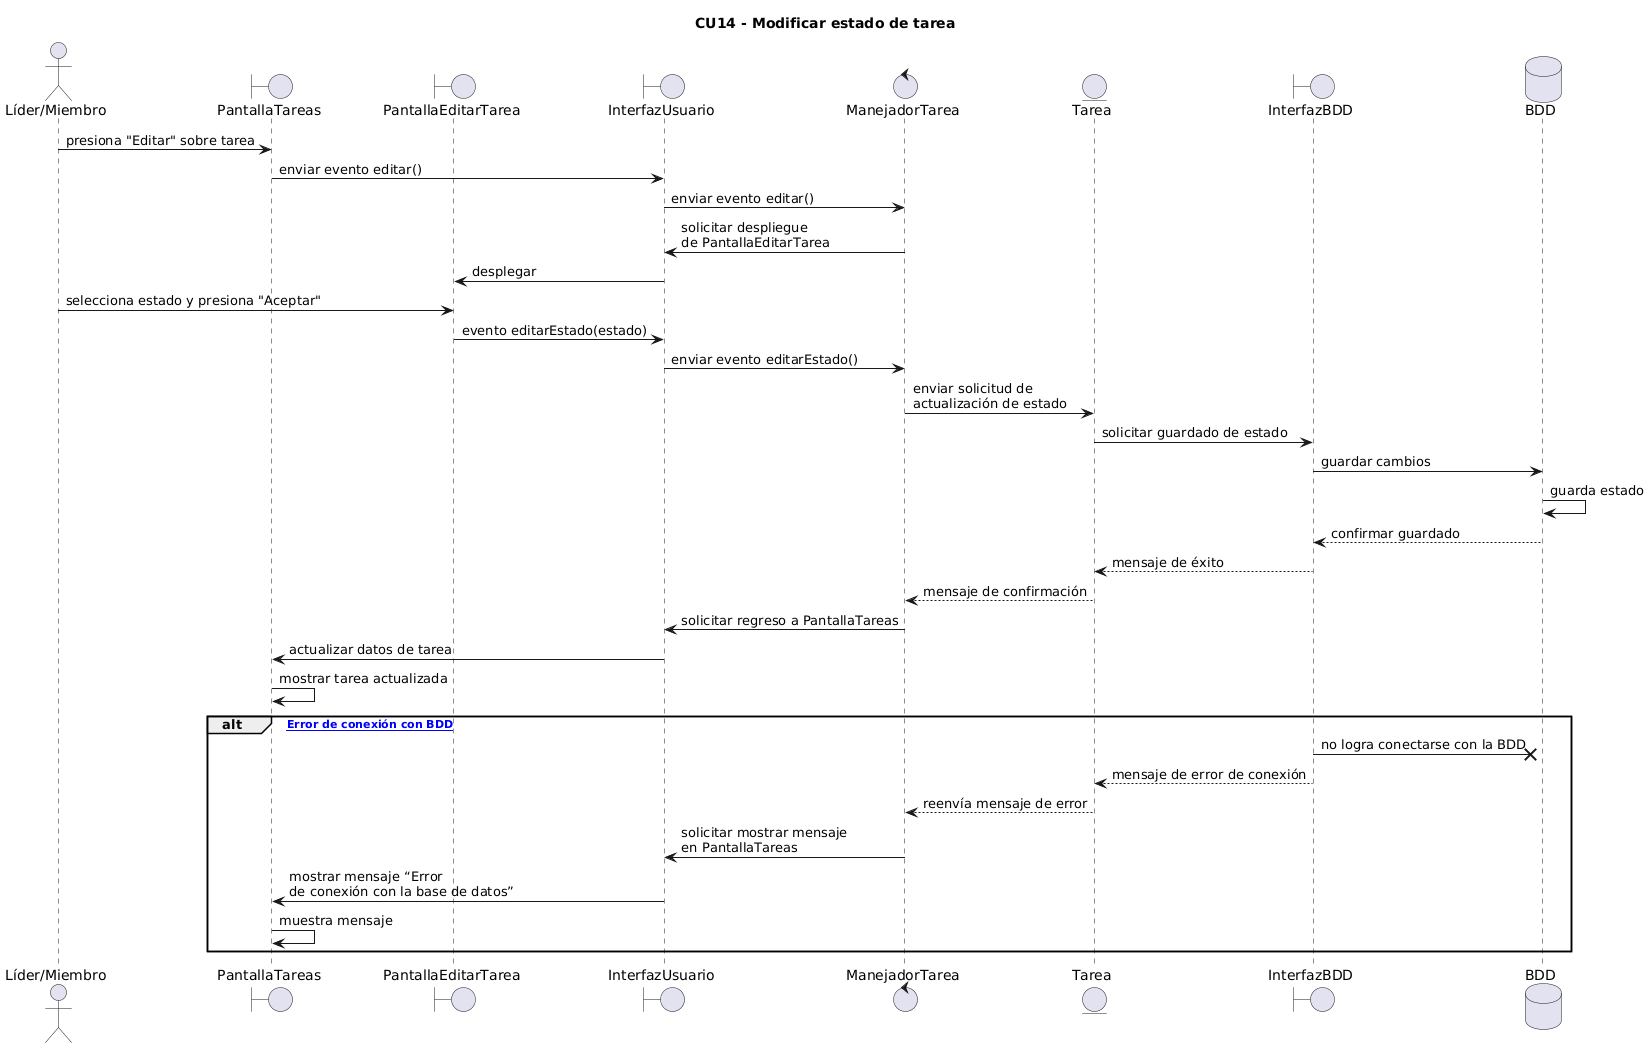

The diagram above was rendered by PlantUML. Its source (embedded in the PNG):
@startuml
title CU14 - Modificar estado de tarea

actor "Líder/Miembro" as Actor

'==== Clases de borde ====
boundary PantallaTareas as PT
boundary PantallaEditarTarea as PET
boundary InterfazUsuario as IU

'==== Clases de control ====
control ManejadorTarea as MT

'==== Clases de entidad ====
entity Tarea as T
boundary InterfazBDD as IBDD
database BDD as BD


Actor -> PT : presiona "Editar" sobre tarea
PT -> IU : enviar evento editar()
IU -> MT : enviar evento editar()
MT -> IU : solicitar despliegue \nde PantallaEditarTarea
IU -> PET : desplegar 

Actor -> PET : selecciona estado y presiona "Aceptar"
PET -> IU : evento editarEstado(estado)
IU -> MT : enviar evento editarEstado()
MT -> T : enviar solicitud de \nactualización de estado
T -> IBDD : solicitar guardado de estado
IBDD -> BD : guardar cambios
BD -> BD: guarda estado 

BD --> IBDD : confirmar guardado
IBDD --> T : mensaje de éxito
T --> MT : mensaje de confirmación
MT -> IU : solicitar regreso a PantallaTareas
IU -> PT : actualizar datos de tarea
PT -> PT : mostrar tarea actualizada

alt [3a Error de conexión con BDD]
IBDD -x BD : no logra conectarse con la BDD
IBDD --> T : mensaje de error de conexión
T --> MT : reenvía mensaje de error
MT -> IU : solicitar mostrar mensaje \nen PantallaTareas 
IU -> PT : mostrar mensaje “Error \nde conexión con la base de datos”
PT -> PT : muestra mensaje
end
@enduml